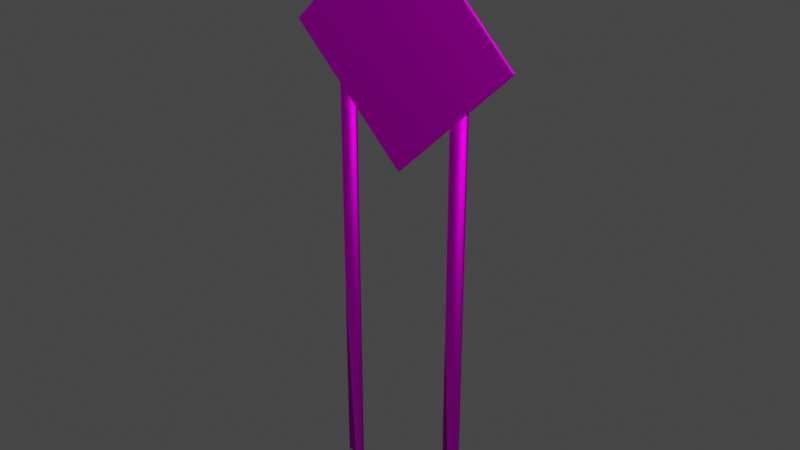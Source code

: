 # Source: YellowDiamond.blend  (saved by Blender 2.91.10; exported with 4.5.12 LTS)
import bpy
from mathutils import Matrix  # noqa: F401  (used for matrix-valued properties, if any)

bpy.ops.wm.read_factory_settings(use_empty=True)
scene = bpy.context.scene
scene.name = 'Scene'

# ---- collections
col_collection = bpy.data.collections.new('Collection'); scene.collection.children.link(col_collection)

# ---- images (referenced by path relative to the original .blend; pixels are not part of the script)
import os
ASSET_DIR = os.environ.get("B2B_ASSET_DIR", "")  # directory of the original .blend (textures are referenced by path, not embedded)
HERE = os.path.dirname(os.path.abspath(__file__))  # packed textures are extracted next to this script under _unpacked/

def load_image(name, relpath, width, height, colorspace="sRGB"):
    """Load a texture the original file referenced (path relative to the .blend, or extracted next to this script)."""
    p = next((c for c in (os.path.join(HERE, relpath), os.path.join(ASSET_DIR, relpath)) if relpath and os.path.exists(c)), "")
    if p:
        img = bpy.data.images.load(p, check_existing=True)
        img.name = name
    else:  # same state as the original file: an image datablock whose file is absent (Cycles renders it pink)
        img = bpy.data.images.new(name, width, height)
        img.source = "FILE"
        img.filepath = "//" + (relpath or name)
    img.colorspace_settings.name = colorspace
    return img
img_orangediamond_png = load_image('OrangeDiamond.png', 'OrangeDiamond.png', 1024, 1024, 'sRGB')

# ---- materials (node trees are filled in below, after node groups)
mat_material_001 = bpy.data.materials.new('Material.001')
mat_material_001.use_transparent_shadow = False
mat_material_001.diffuse_color = (0.7094, 0.2051, 0.009617, 1.0)
mat_material_001.roughness = 0.5528
mat_material_001.specular_intensity = 1.0
mat_material_001.metallic = 1.0

# ---- material node trees
mat_material_001.use_nodes = True; mat_material_001.node_tree.nodes.clear()
_N = mat_material_001.node_tree.nodes; _L = mat_material_001.node_tree.links
n0 = _N.new('ShaderNodeBsdfPrincipled'); n0.name = 'Principled BSDF'; n0.location = (10, 300)
n0.distribution = 'GGX'
n0.subsurface_method = 'BURLEY'
n0.inputs[1].default_value = 1.0
n0.inputs[2].default_value = 0.5528
n0.inputs[3].default_value = 1.45
n0.inputs[13].default_value = 1.0
n0.inputs[27].default_value = (0.0, 0.0, 0.0, 1.0)
n0.inputs[28].default_value = 1.0
n1 = _N.new('ShaderNodeOutputMaterial'); n1.name = 'Material Output'; n1.location = (300, 300)
n2 = _N.new('ShaderNodeNormalMap'); n2.name = 'Normal Map'; n2.location = (-300, -300)
n2.label = 'Normal/Map'
n3 = _N.new('ShaderNodeTexImage'); n3.name = 'Image Texture'; n3.location = (-280, 280)
n3.image = img_orangediamond_png
_L.new(n0.outputs[0], n1.inputs[0])
_L.new(n2.outputs[0], n0.inputs[5])
_L.new(n3.outputs[0], n0.inputs[0])
n1.is_active_output = True

# ---- world
world_world = bpy.data.worlds.new('World'); scene.world = world_world
world_world.use_nodes = True; world_world.node_tree.nodes.clear()
_N = world_world.node_tree.nodes; _L = world_world.node_tree.links
n0 = _N.new('ShaderNodeOutputWorld'); n0.name = 'World Output'; n0.location = (300, 300)
n1 = _N.new('ShaderNodeBackground'); n1.name = 'Background'; n1.location = (10, 300)
n1.inputs[0].default_value = (0.05088, 0.05088, 0.05088, 1.0)
_L.new(n1.outputs[0], n0.inputs[0])
n0.is_active_output = True
world_world.color = (0.05088, 0.05088, 0.05088)
world_world.use_sun_shadow = False
world_world.sun_shadow_jitter_overblur = 0.0

# ---- meshes
me_mesh_002 = bpy.data.meshes.new('Mesh.002')
me_mesh_002.from_pydata([(4.398, -0.3865, 27.53), (3.407, -0.3865, 27.53), (4.398, -0.3865, -0.1471), (3.407, -0.3865, -0.1471), (-2.777, -0.3865, 27.53), (-3.768, -0.3865, 27.53), (-2.777, -0.3865, -0.1471), (-3.768, -0.3865, -0.1471), (4.398, -0.1857, 27.53), (3.407, -0.1857, 27.53), (4.398, -0.1857, -0.1471), (3.407, -0.1857, -0.1471), (-2.777, -0.1857, 27.53), (-3.768, -0.1857, 27.53), (-2.777, -0.1857, -0.1471), (-3.768, -0.1857, -0.1471), (0.2519, -0.3831, 19.74), (0.1989, -0.4582, 19.8), (0.1457, -0.3831, 19.74), (0.2493, -0.4063, 19.75), (0.2418, -0.4272, 19.75), (0.2328, -0.3831, 19.73), (0.2293, -0.4071, 19.73), (0.2228, -0.4262, 19.74), (0.2105, -0.3831, 19.72), (0.2085, -0.4062, 19.73), (0.2059, -0.4228, 19.73), (0.1825, -0.4545, 19.78), (0.1676, -0.4439, 19.77), (0.2153, -0.4545, 19.78), (0.1987, -0.4502, 19.76), (0.1846, -0.4401, 19.75), (0.23, -0.4439, 19.77), (0.213, -0.44, 19.75), (0.1988, -0.4329, 19.74), (0.1647, -0.3831, 19.73), (0.187, -0.3831, 19.72), (0.1483, -0.4063, 19.75), (0.1683, -0.4069, 19.73), (0.1889, -0.4061, 19.73), (0.1559, -0.4272, 19.75), (0.1748, -0.4263, 19.74), (0.1916, -0.4228, 19.73), (6.96, -0.4582, 26.52), (7.013, -0.3831, 26.46), (7.014, -0.3831, 26.57), (6.977, -0.4545, 26.5), (6.991, -0.4439, 26.48), (6.977, -0.4545, 26.53), (6.994, -0.4502, 26.52), (7.007, -0.4401, 26.5), (6.992, -0.4439, 26.55), (7.007, -0.44, 26.53), (7.017, -0.4329, 26.52), (7.027, -0.3831, 26.48), (7.034, -0.3831, 26.5), (7.011, -0.4063, 26.47), (7.025, -0.4069, 26.49), (7.031, -0.4062, 26.51), (7.003, -0.4272, 26.47), (7.017, -0.4263, 26.49), (7.024, -0.4228, 26.51), (7.011, -0.4063, 26.57), (7.003, -0.4272, 26.56), (7.027, -0.3831, 26.55), (7.025, -0.4071, 26.55), (7.017, -0.4262, 26.54), (7.035, -0.3831, 26.53), (7.031, -0.4062, 26.53), (7.024, -0.4228, 26.52), (-6.574, -0.3831, 26.61), (-6.574, -0.3831, 26.5), (-6.521, -0.4582, 26.56), (-6.588, -0.3831, 26.59), (-6.595, -0.3831, 26.57), (-6.571, -0.4063, 26.61), (-6.585, -0.4069, 26.59), (-6.592, -0.4062, 26.57), (-6.564, -0.4272, 26.6), (-6.577, -0.4263, 26.58), (-6.584, -0.4228, 26.57), (-6.572, -0.4063, 26.51), (-6.564, -0.4272, 26.51), (-6.588, -0.3831, 26.52), (-6.585, -0.4071, 26.53), (-6.578, -0.4262, 26.53), (-6.595, -0.3831, 26.55), (-6.592, -0.4062, 26.55), (-6.584, -0.4228, 26.55), (-6.537, -0.4545, 26.57), (-6.552, -0.4439, 26.59), (-6.537, -0.4545, 26.54), (-6.555, -0.4502, 26.56), (-6.568, -0.4401, 26.57), (-6.552, -0.4439, 26.53), (-6.568, -0.44, 26.54), (-6.577, -0.4329, 26.56), (0.2405, -0.4582, 33.28), (0.2937, -0.3831, 33.33), (0.1876, -0.3831, 33.33), (0.2569, -0.4545, 33.29), (0.2718, -0.4439, 33.31), (0.2241, -0.4545, 33.29), (0.2407, -0.4502, 33.31), (0.2548, -0.4401, 33.32), (0.2094, -0.4439, 33.31), (0.2265, -0.44, 33.32), (0.2407, -0.4329, 33.33), (0.2748, -0.3831, 33.34), (0.2525, -0.3831, 33.35), (0.2911, -0.4063, 33.33), (0.2712, -0.4069, 33.34), (0.2505, -0.4062, 33.35), (0.2836, -0.4272, 33.32), (0.2646, -0.4263, 33.33), (0.2478, -0.4228, 33.34), (0.1901, -0.4063, 33.33), (0.1977, -0.4272, 33.32), (0.2066, -0.3831, 33.34), (0.2101, -0.4071, 33.34), (0.2167, -0.4262, 33.33), (0.229, -0.3831, 33.35), (0.231, -0.4062, 33.35), (0.2336, -0.4228, 33.34), (0.1989, -0.3148, 19.8), (0.2519, -0.3899, 19.74), (0.1457, -0.3899, 19.74), (0.2153, -0.3185, 19.78), (0.23, -0.3291, 19.77), (0.1825, -0.3185, 19.78), (0.1989, -0.3228, 19.76), (0.213, -0.3329, 19.75), (0.1676, -0.3291, 19.77), (0.1846, -0.333, 19.75), (0.1988, -0.3401, 19.74), (0.2328, -0.3899, 19.73), (0.2105, -0.3899, 19.72), (0.2493, -0.3667, 19.75), (0.2292, -0.3661, 19.73), (0.2085, -0.3669, 19.73), (0.2418, -0.3458, 19.75), (0.2227, -0.3467, 19.74), (0.2059, -0.3502, 19.73), (0.1483, -0.3667, 19.75), (0.1559, -0.3458, 19.75), (0.1647, -0.3899, 19.73), (0.1682, -0.3659, 19.73), (0.1748, -0.3468, 19.74), (0.187, -0.3899, 19.72), (0.189, -0.3668, 19.73), (0.1916, -0.3502, 19.73), (6.96, -0.3148, 26.52), (7.014, -0.3899, 26.57), (7.013, -0.3899, 26.46), (6.977, -0.3185, 26.53), (6.992, -0.3291, 26.55), (6.977, -0.3185, 26.5), (6.994, -0.3228, 26.52), (7.007, -0.3329, 26.53), (6.991, -0.3291, 26.48), (7.007, -0.333, 26.5), (7.017, -0.3401, 26.52), (7.027, -0.3899, 26.55), (7.035, -0.3899, 26.53), (7.011, -0.3667, 26.57), (7.025, -0.3661, 26.55), (7.031, -0.3669, 26.53), (7.003, -0.3458, 26.56), (7.017, -0.3467, 26.54), (7.024, -0.3502, 26.52), (7.011, -0.3667, 26.47), (7.003, -0.3458, 26.47), (7.027, -0.3899, 26.48), (7.025, -0.3659, 26.49), (7.017, -0.3468, 26.49), (7.034, -0.3899, 26.5), (7.031, -0.3668, 26.51), (7.024, -0.3502, 26.51), (-6.521, -0.3148, 26.56), (-6.574, -0.3899, 26.5), (-6.574, -0.3899, 26.61), (-6.537, -0.3185, 26.54), (-6.552, -0.3291, 26.53), (-6.537, -0.3185, 26.57), (-6.555, -0.3228, 26.56), (-6.568, -0.3329, 26.54), (-6.552, -0.3291, 26.59), (-6.568, -0.333, 26.57), (-6.577, -0.3401, 26.56), (-6.588, -0.3899, 26.52), (-6.595, -0.3899, 26.55), (-6.572, -0.3667, 26.51), (-6.585, -0.3661, 26.53), (-6.592, -0.3669, 26.55), (-6.564, -0.3458, 26.51), (-6.578, -0.3467, 26.53), (-6.584, -0.3502, 26.55), (-6.571, -0.3667, 26.61), (-6.564, -0.3458, 26.6), (-6.588, -0.3899, 26.59), (-6.585, -0.3659, 26.59), (-6.577, -0.3468, 26.58), (-6.595, -0.3899, 26.57), (-6.592, -0.3668, 26.57), (-6.584, -0.3502, 26.57), (0.1876, -0.3899, 33.33), (0.2937, -0.3899, 33.33), (0.2405, -0.3148, 33.28), (0.2066, -0.3899, 33.34), (0.229, -0.3899, 33.35), (0.1901, -0.3667, 33.33), (0.2102, -0.3661, 33.34), (0.2309, -0.3669, 33.35), (0.1977, -0.3458, 33.32), (0.2167, -0.3468, 33.33), (0.2336, -0.3502, 33.34), (0.2911, -0.3667, 33.33), (0.2836, -0.3458, 33.32), (0.2748, -0.3899, 33.34), (0.2713, -0.3659, 33.34), (0.2647, -0.3468, 33.33), (0.2525, -0.3899, 33.35), (0.2505, -0.3668, 33.35), (0.2478, -0.3502, 33.34), (0.2241, -0.3185, 33.29), (0.2094, -0.3292, 33.31), (0.2569, -0.3185, 33.29), (0.2405, -0.3228, 33.31), (0.2264, -0.3329, 33.32), (0.2718, -0.3292, 33.31), (0.2548, -0.333, 33.32), (0.2407, -0.3401, 33.33)], [], [(1, 3, 2, 0), (207, 151, 124, 178), (153, 44, 16, 125), (206, 98, 45, 152), (99, 205, 180, 70), (5, 7, 6, 4), (9, 8, 10, 11), (13, 12, 14, 15), (3, 11, 10, 2), (2, 10, 8, 0), (5, 13, 15, 7), (4, 12, 13, 5), (1, 9, 11, 3), (0, 8, 9, 1), (7, 15, 14, 6), (6, 14, 12, 4), (126, 18, 71, 179), (16, 19, 22, 21), (19, 20, 23, 22), (20, 32, 33, 23), (21, 22, 25, 24), (22, 23, 26, 25), (23, 33, 34, 26), (17, 27, 30, 29), (27, 28, 31, 30), (28, 40, 41, 31), (29, 30, 33, 32), (30, 31, 34, 33), (31, 41, 42, 34), (18, 35, 38, 37), (35, 36, 39, 38), (36, 24, 25, 39), (37, 38, 41, 40), (38, 39, 42, 41), (39, 25, 26, 42), (26, 34, 42), (43, 46, 49, 48), (46, 47, 50, 49), (47, 59, 60, 50), (48, 49, 52, 51), (49, 50, 53, 52), (50, 60, 61, 53), (44, 54, 57, 56), (54, 55, 58, 57), (55, 67, 68, 58), (56, 57, 60, 59), (57, 58, 61, 60), (58, 68, 69, 61), (45, 62, 65, 64), (62, 63, 66, 65), (63, 51, 52, 66), (64, 65, 68, 67), (65, 66, 69, 68), (66, 52, 53, 69), (53, 61, 69), (70, 73, 76, 75), (73, 74, 77, 76), (74, 86, 87, 77), (75, 76, 79, 78), (76, 77, 80, 79), (77, 87, 88, 80), (71, 81, 84, 83), (81, 82, 85, 84), (82, 94, 95, 85), (83, 84, 87, 86), (84, 85, 88, 87), (85, 95, 96, 88), (72, 89, 92, 91), (89, 90, 93, 92), (90, 78, 79, 93), (91, 92, 95, 94), (92, 93, 96, 95), (93, 79, 80, 96), (80, 88, 96), (97, 100, 103, 102), (100, 101, 104, 103), (101, 113, 114, 104), (102, 103, 106, 105), (103, 104, 107, 106), (104, 114, 115, 107), (98, 108, 111, 110), (108, 109, 112, 111), (109, 121, 122, 112), (110, 111, 114, 113), (111, 112, 115, 114), (112, 122, 123, 115), (99, 116, 119, 118), (116, 117, 120, 119), (117, 105, 106, 120), (118, 119, 122, 121), (119, 120, 123, 122), (120, 106, 107, 123), (107, 115, 123), (124, 127, 130, 129), (127, 128, 131, 130), (128, 140, 141, 131), (129, 130, 133, 132), (130, 131, 134, 133), (131, 141, 142, 134), (125, 135, 138, 137), (135, 136, 139, 138), (136, 148, 149, 139), (137, 138, 141, 140), (138, 139, 142, 141), (139, 149, 150, 142), (126, 143, 146, 145), (143, 144, 147, 146), (144, 132, 133, 147), (145, 146, 149, 148), (146, 147, 150, 149), (147, 133, 134, 150), (134, 142, 150), (151, 154, 157, 156), (154, 155, 158, 157), (155, 167, 168, 158), (156, 157, 160, 159), (157, 158, 161, 160), (158, 168, 169, 161), (152, 162, 165, 164), (162, 163, 166, 165), (163, 175, 176, 166), (164, 165, 168, 167), (165, 166, 169, 168), (166, 176, 177, 169), (153, 170, 173, 172), (170, 171, 174, 173), (171, 159, 160, 174), (172, 173, 176, 175), (173, 174, 177, 176), (174, 160, 161, 177), (161, 169, 177), (178, 181, 184, 183), (181, 182, 185, 184), (182, 194, 195, 185), (183, 184, 187, 186), (184, 185, 188, 187), (185, 195, 196, 188), (179, 189, 192, 191), (189, 190, 193, 192), (190, 202, 203, 193), (191, 192, 195, 194), (192, 193, 196, 195), (193, 203, 204, 196), (180, 197, 200, 199), (197, 198, 201, 200), (198, 186, 187, 201), (199, 200, 203, 202), (200, 201, 204, 203), (201, 187, 188, 204), (188, 196, 204), (205, 208, 211, 210), (208, 209, 212, 211), (209, 221, 222, 212), (210, 211, 214, 213), (211, 212, 215, 214), (212, 222, 223, 215), (206, 216, 219, 218), (216, 217, 220, 219), (217, 229, 230, 220), (218, 219, 222, 221), (219, 220, 223, 222), (220, 230, 231, 223), (207, 224, 227, 226), (224, 225, 228, 227), (225, 213, 214, 228), (226, 227, 230, 229), (227, 228, 231, 230), (228, 214, 215, 231), (215, 223, 231), (16, 44, 56, 19), (19, 56, 59, 20), (20, 59, 47, 32), (32, 47, 46, 29), (29, 46, 43, 17), (72, 97, 102, 89), (89, 102, 105, 90), (90, 105, 117, 78), (78, 117, 116, 75), (75, 116, 99, 70), (180, 205, 210, 197), (197, 210, 213, 198), (198, 213, 225, 186), (186, 225, 224, 183), (183, 224, 207, 178), (151, 207, 226, 154), (154, 226, 229, 155), (155, 229, 217, 167), (167, 217, 216, 164), (164, 216, 206, 152), (44, 153, 172, 54), (54, 172, 175, 55), (55, 175, 163, 67), (67, 163, 162, 64), (64, 162, 152, 45), (205, 99, 118, 208), (208, 118, 121, 209), (209, 121, 109, 221), (221, 109, 108, 218), (218, 108, 98, 206), (97, 43, 48, 100), (100, 48, 51, 101), (101, 51, 63, 113), (113, 63, 62, 110), (110, 62, 45, 98), (71, 18, 37, 81), (81, 37, 40, 82), (82, 40, 28, 94), (94, 28, 27, 91), (91, 27, 17, 72), (179, 71, 83, 189), (189, 83, 86, 190), (190, 86, 74, 202), (202, 74, 73, 199), (199, 73, 70, 180), (178, 124, 129, 181), (181, 129, 132, 182), (182, 132, 144, 194), (194, 144, 143, 191), (191, 143, 126, 179), (125, 16, 21, 135), (135, 21, 24, 136), (136, 24, 36, 148), (148, 36, 35, 145), (145, 35, 18, 126), (124, 151, 156, 127), (127, 156, 159, 128), (128, 159, 171, 140), (140, 171, 170, 137), (137, 170, 153, 125), (43, 97, 72, 17)])
me_mesh_002.polygons.foreach_set('use_smooth', [True] * 230)
_uv = me_mesh_002.uv_layers.new(name='UVMap')
_uv.uv.foreach_set('vector', [0.4071, 0.3516, 0.339, 0.3516, 0.339, 0.2835, 0.4071, 0.2835, 0.3934, 0.6775, 0.3934, 0.7572, 0.3137, 0.7572, 0.3137, 0.6775, 0.3934, 0.8002, 0.3934, 0.7964, 0.3137, 0.7964, 0.3137, 0.8002, 0.4744, 0.8002, 0.4744, 0.7964, 0.3946, 0.7964, 0.3946, 0.8002, 0.3934, 0.6383, 0.3934, 0.6344, 0.3137, 0.6344, 0.3137, 0.6383, 0.339, 0.2834, 0.339, 0.2153, 0.4071, 0.2153, 0.4071, 0.2834, 0.4071, 0.3516, 0.4071, 0.2835, 0.339, 0.2835, 0.339, 0.3516, 0.339, 0.2834, 0.4071, 0.2834, 0.4071, 0.2153, 0.339, 0.2153, 0.339, 0.3516, 0.339, 0.3516, 0.339, 0.2835, 0.339, 0.2835, 0.339, 0.2835, 0.339, 0.2835, 0.4071, 0.2835, 0.4071, 0.2835, 0.339, 0.2834, 0.339, 0.2834, 0.339, 0.2153, 0.339, 0.2153, 0.4071, 0.2834, 0.4071, 0.2834, 0.339, 0.2834, 0.339, 0.2834, 0.4071, 0.3516, 0.4071, 0.3516, 0.339, 0.3516, 0.339, 0.3516, 0.4071, 0.2835, 0.4071, 0.2835, 0.4071, 0.3516, 0.4071, 0.3516, 0.339, 0.2153, 0.339, 0.2153, 0.4071, 0.2153, 0.4071, 0.2153, 0.4071, 0.2153, 0.4071, 0.2153, 0.4071, 0.2834, 0.4071, 0.2834, 0.3124, 0.8002, 0.3124, 0.7964, 0.2327, 0.7964, 0.2327, 0.8002, 0.3137, 0.7964, 0.3137, 0.8095, 0.3135, 0.8099, 0.3135, 0.7964, 0.3137, 0.8095, 0.3137, 0.8213, 0.3135, 0.8207, 0.3135, 0.8099, 0.3137, 0.8213, 0.3137, 0.8388, 0.3135, 0.8388, 0.3135, 0.8207, 0.3135, 0.7964, 0.3135, 0.8099, 0.3133, 0.8094, 0.3133, 0.7964, 0.3135, 0.8099, 0.3135, 0.8207, 0.3133, 0.8188, 0.3133, 0.8094, 0.3135, 0.8207, 0.3135, 0.8388, 0.3133, 0.8388, 0.3133, 0.8188, 0.3137, 0.8394, 0.3135, 0.8394, 0.3135, 0.8392, 0.3137, 0.8392, 0.3135, 0.8394, 0.3133, 0.8394, 0.3133, 0.8392, 0.3135, 0.8392, 0.3124, 0.8307, 0.3124, 0.8388, 0.3126, 0.8388, 0.3126, 0.8286, 0.3137, 0.8392, 0.3135, 0.8392, 0.3135, 0.8391, 0.3137, 0.8391, 0.3135, 0.8392, 0.3133, 0.8392, 0.3133, 0.8391, 0.3135, 0.8391, 0.3126, 0.8286, 0.3126, 0.8388, 0.3127, 0.8388, 0.3127, 0.8245, 0.3124, 0.7964, 0.3126, 0.7964, 0.3126, 0.8098, 0.3124, 0.8095, 0.3126, 0.7964, 0.3128, 0.7964, 0.3128, 0.8094, 0.3126, 0.8098, 0.3128, 0.7964, 0.313, 0.7964, 0.313, 0.8094, 0.3128, 0.8094, 0.3124, 0.8095, 0.3126, 0.8098, 0.3126, 0.8208, 0.3124, 0.8213, 0.3126, 0.8098, 0.3128, 0.8094, 0.3127, 0.8188, 0.3126, 0.8208, 0.3128, 0.8094, 0.313, 0.8094, 0.313, 0.8188, 0.3127, 0.8188, 0.3133, 0.8188, 0.3133, 0.8388, 0.313, 0.8188, 0.3934, 0.8394, 0.3934, 0.8392, 0.3936, 0.8392, 0.3936, 0.8394, 0.3934, 0.8392, 0.3934, 0.8391, 0.3936, 0.8391, 0.3936, 0.8392, 0.3934, 0.8391, 0.3934, 0.8388, 0.3936, 0.8388, 0.3936, 0.8391, 0.3936, 0.8394, 0.3936, 0.8392, 0.3937, 0.8392, 0.3937, 0.8394, 0.3936, 0.8392, 0.3936, 0.8391, 0.3937, 0.8391, 0.3937, 0.8392, 0.3936, 0.8391, 0.3936, 0.8388, 0.3937, 0.8388, 0.3937, 0.8391, 0.3934, 0.7964, 0.3936, 0.7964, 0.3936, 0.8098, 0.3934, 0.8095, 0.3936, 0.7964, 0.3937, 0.7964, 0.3937, 0.8094, 0.3936, 0.8098, 0.3937, 0.7964, 0.394, 0.7964, 0.394, 0.8094, 0.3937, 0.8094, 0.3934, 0.8095, 0.3936, 0.8098, 0.3936, 0.8208, 0.3934, 0.8213, 0.3936, 0.8098, 0.3937, 0.8094, 0.3937, 0.8188, 0.3936, 0.8208, 0.3937, 0.8094, 0.394, 0.8094, 0.394, 0.8188, 0.3937, 0.8188, 0.3946, 0.7964, 0.3946, 0.8095, 0.3944, 0.8099, 0.3944, 0.7964, 0.3946, 0.8095, 0.3946, 0.8213, 0.3944, 0.8207, 0.3944, 0.8099, 0.3939, 0.8394, 0.394, 0.8394, 0.394, 0.8392, 0.3939, 0.8392, 0.3944, 0.7964, 0.3944, 0.8099, 0.3943, 0.8094, 0.3943, 0.7964, 0.3944, 0.8099, 0.3944, 0.8207, 0.3943, 0.8188, 0.3943, 0.8094, 0.3939, 0.8392, 0.394, 0.8392, 0.394, 0.8391, 0.3938, 0.8391, 0.3937, 0.8245, 0.394, 0.8188, 0.394, 0.8188, 0.3137, 0.6383, 0.3135, 0.6383, 0.3135, 0.6248, 0.3137, 0.6251, 0.3135, 0.6383, 0.3133, 0.6383, 0.3133, 0.6252, 0.3135, 0.6248, 0.2322, 0.7964, 0.232, 0.7964, 0.232, 0.8094, 0.2322, 0.8094, 0.3137, 0.6251, 0.3135, 0.6248, 0.3135, 0.6139, 0.3137, 0.6133, 0.3135, 0.6248, 0.3133, 0.6252, 0.3133, 0.6158, 0.3135, 0.6139, 0.2322, 0.8094, 0.232, 0.8094, 0.232, 0.8188, 0.2322, 0.8188, 0.2327, 0.7964, 0.2327, 0.8095, 0.2325, 0.8099, 0.2325, 0.7964, 0.2327, 0.8095, 0.2327, 0.8213, 0.2325, 0.8207, 0.2325, 0.8099, 0.2327, 0.8213, 0.2327, 0.8388, 0.2325, 0.8388, 0.2325, 0.8207, 0.2325, 0.7964, 0.2325, 0.8099, 0.2323, 0.8094, 0.2323, 0.7964, 0.2325, 0.8099, 0.2325, 0.8207, 0.2323, 0.8188, 0.2323, 0.8094, 0.2325, 0.8207, 0.2325, 0.8388, 0.2323, 0.8388, 0.2323, 0.8188, 0.3137, 0.9192, 0.3137, 0.9193, 0.3135, 0.9194, 0.3135, 0.9192, 0.3137, 0.9193, 0.3137, 0.9195, 0.3135, 0.9195, 0.3135, 0.9194, 0.3137, 0.9195, 0.3137, 0.9198, 0.3135, 0.9198, 0.3135, 0.9195, 0.3135, 0.9192, 0.3135, 0.9194, 0.3133, 0.9193, 0.3133, 0.9192, 0.3135, 0.9194, 0.3135, 0.9195, 0.3133, 0.9195, 0.3133, 0.9193, 0.3135, 0.9195, 0.3135, 0.9198, 0.3133, 0.9198, 0.3133, 0.9195, 0.2322, 0.8188, 0.232, 0.8188, 0.2323, 0.8388, 0.3934, 0.9192, 0.3936, 0.9192, 0.3936, 0.9194, 0.3934, 0.9193, 0.3936, 0.9192, 0.3937, 0.9192, 0.3937, 0.9193, 0.3936, 0.9194, 0.3937, 0.9192, 0.394, 0.9192, 0.394, 0.9193, 0.3937, 0.9193, 0.3934, 0.9193, 0.3936, 0.9194, 0.3936, 0.9195, 0.3934, 0.9195, 0.3936, 0.9194, 0.3937, 0.9193, 0.3937, 0.9195, 0.3936, 0.9195, 0.3937, 0.9193, 0.394, 0.9193, 0.394, 0.9195, 0.3937, 0.9195, 0.4744, 0.7964, 0.4746, 0.7964, 0.4746, 0.8098, 0.4744, 0.8095, 0.4746, 0.7964, 0.4747, 0.7964, 0.4747, 0.8094, 0.4746, 0.8098, 0.4747, 0.7964, 0.475, 0.7964, 0.475, 0.8094, 0.4747, 0.8094, 0.4744, 0.8095, 0.4746, 0.8098, 0.4746, 0.8208, 0.4744, 0.8213, 0.4746, 0.8098, 0.4747, 0.8094, 0.4747, 0.8188, 0.4746, 0.8208, 0.4747, 0.8094, 0.475, 0.8094, 0.475, 0.8188, 0.4747, 0.8188, 0.3934, 0.6383, 0.3934, 0.6251, 0.3936, 0.6247, 0.3936, 0.6383, 0.3934, 0.6251, 0.3934, 0.6133, 0.3936, 0.6139, 0.3936, 0.6247, 0.3934, 0.9197, 0.3934, 0.9198, 0.3936, 0.9198, 0.3936, 0.9196, 0.3936, 0.6383, 0.3936, 0.6247, 0.3937, 0.6252, 0.3937, 0.6383, 0.3936, 0.6247, 0.3936, 0.6139, 0.3937, 0.6158, 0.3937, 0.6252, 0.3936, 0.9196, 0.3936, 0.9198, 0.3937, 0.9198, 0.3937, 0.9196, 0.4747, 0.8245, 0.4747, 0.8388, 0.475, 0.8188, 0.3137, 0.7572, 0.3137, 0.7574, 0.3135, 0.7574, 0.3135, 0.7572, 0.3137, 0.7574, 0.3137, 0.7576, 0.3135, 0.7575, 0.3135, 0.7574, 0.3137, 0.7576, 0.3137, 0.7578, 0.3135, 0.7578, 0.3135, 0.7575, 0.3135, 0.7572, 0.3135, 0.7574, 0.3133, 0.7574, 0.3133, 0.7572, 0.3135, 0.7574, 0.3135, 0.7575, 0.3133, 0.7575, 0.3133, 0.7574, 0.3135, 0.7575, 0.3135, 0.7578, 0.3133, 0.7578, 0.3133, 0.7575, 0.3137, 0.8002, 0.3135, 0.8002, 0.3135, 0.7868, 0.3137, 0.7871, 0.3135, 0.8002, 0.3133, 0.8002, 0.3133, 0.7872, 0.3135, 0.7868, 0.3133, 0.8002, 0.313, 0.8002, 0.313, 0.7872, 0.3133, 0.7872, 0.3137, 0.7871, 0.3135, 0.7868, 0.3135, 0.7759, 0.3137, 0.7753, 0.3135, 0.7868, 0.3133, 0.7872, 0.3133, 0.7778, 0.3135, 0.7759, 0.3133, 0.7872, 0.313, 0.7872, 0.313, 0.7778, 0.3133, 0.7778, 0.3124, 0.8002, 0.3124, 0.7871, 0.3126, 0.7867, 0.3126, 0.8002, 0.3124, 0.7871, 0.3124, 0.7753, 0.3126, 0.7759, 0.3126, 0.7867, 0.3124, 0.7753, 0.3124, 0.7578, 0.3126, 0.7578, 0.3126, 0.7759, 0.3126, 0.8002, 0.3126, 0.7867, 0.3128, 0.7872, 0.3128, 0.8002, 0.3126, 0.7867, 0.3126, 0.7759, 0.3127, 0.7778, 0.3128, 0.7872, 0.3126, 0.7759, 0.3126, 0.7578, 0.3127, 0.7578, 0.3127, 0.7778, 0.3133, 0.7721, 0.3133, 0.7578, 0.313, 0.7778, 0.3934, 0.7572, 0.3936, 0.7572, 0.3936, 0.7574, 0.3934, 0.7574, 0.3936, 0.7572, 0.3937, 0.7572, 0.3937, 0.7574, 0.3936, 0.7574, 0.3937, 0.7572, 0.394, 0.7572, 0.394, 0.7574, 0.3937, 0.7574, 0.3934, 0.7574, 0.3936, 0.7574, 0.3936, 0.7575, 0.3934, 0.7576, 0.3936, 0.7574, 0.3937, 0.7574, 0.3937, 0.7575, 0.3936, 0.7575, 0.3937, 0.7574, 0.394, 0.7574, 0.394, 0.7575, 0.3937, 0.7575, 0.3946, 0.8002, 0.3944, 0.8002, 0.3944, 0.7868, 0.3946, 0.7871, 0.3944, 0.8002, 0.3943, 0.8002, 0.3943, 0.7872, 0.3944, 0.7868, 0.3943, 0.8002, 0.394, 0.8002, 0.394, 0.7872, 0.3943, 0.7872, 0.3946, 0.7871, 0.3944, 0.7868, 0.3944, 0.7759, 0.3946, 0.7753, 0.3944, 0.7868, 0.3943, 0.7872, 0.3943, 0.7778, 0.3944, 0.7759, 0.3943, 0.7872, 0.394, 0.7872, 0.394, 0.7778, 0.3943, 0.7778, 0.3934, 0.8002, 0.3934, 0.7871, 0.3936, 0.7867, 0.3936, 0.8002, 0.3934, 0.7871, 0.3934, 0.7753, 0.3936, 0.7759, 0.3936, 0.7867, 0.3934, 0.7753, 0.3934, 0.7578, 0.3936, 0.7578, 0.3936, 0.7759, 0.3936, 0.8002, 0.3936, 0.7867, 0.3937, 0.7872, 0.3937, 0.8002, 0.3936, 0.7867, 0.3936, 0.7759, 0.3937, 0.7778, 0.3937, 0.7872, 0.3936, 0.7759, 0.3936, 0.7578, 0.3937, 0.7578, 0.3937, 0.7778, 0.3937, 0.7721, 0.394, 0.7778, 0.3937, 0.7578, 0.3137, 0.6775, 0.3135, 0.6775, 0.3135, 0.6773, 0.3137, 0.6773, 0.3135, 0.6775, 0.3133, 0.6775, 0.3133, 0.6773, 0.3135, 0.6773, 0.2327, 0.7659, 0.2327, 0.7578, 0.2325, 0.7578, 0.2325, 0.768, 0.3137, 0.6773, 0.3135, 0.6773, 0.3135, 0.6771, 0.3137, 0.6771, 0.3135, 0.6773, 0.3133, 0.6773, 0.3133, 0.6771, 0.3135, 0.6771, 0.2325, 0.768, 0.2325, 0.7578, 0.2323, 0.7578, 0.2323, 0.7721, 0.2327, 0.8002, 0.2325, 0.8002, 0.2325, 0.7868, 0.2327, 0.7871, 0.2325, 0.8002, 0.2323, 0.8002, 0.2323, 0.7872, 0.2325, 0.7868, 0.2323, 0.8002, 0.232, 0.8002, 0.232, 0.7872, 0.2323, 0.7872, 0.2327, 0.7871, 0.2325, 0.7868, 0.2325, 0.7759, 0.2327, 0.7753, 0.2325, 0.7868, 0.2323, 0.7872, 0.2323, 0.7778, 0.2325, 0.7759, 0.2323, 0.7872, 0.232, 0.7872, 0.232, 0.7778, 0.2323, 0.7778, 0.3137, 0.6344, 0.3137, 0.6475, 0.3135, 0.6479, 0.3135, 0.6344, 0.3137, 0.6475, 0.3137, 0.6593, 0.3135, 0.6588, 0.3135, 0.6479, 0.3137, 0.6593, 0.3137, 0.6768, 0.3135, 0.6768, 0.3135, 0.6588, 0.3135, 0.6344, 0.3135, 0.6479, 0.3133, 0.6475, 0.3133, 0.6344, 0.3135, 0.6479, 0.3135, 0.6588, 0.3133, 0.6569, 0.3133, 0.6475, 0.3135, 0.6588, 0.3135, 0.6768, 0.3133, 0.6768, 0.3133, 0.6569, 0.2323, 0.7721, 0.232, 0.7778, 0.232, 0.7778, 0.3934, 0.6344, 0.3936, 0.6344, 0.3936, 0.6479, 0.3934, 0.6475, 0.3936, 0.6344, 0.3937, 0.6344, 0.3937, 0.6474, 0.3936, 0.6479, 0.4749, 0.8002, 0.475, 0.8002, 0.475, 0.7872, 0.4748, 0.7872, 0.3934, 0.6475, 0.3936, 0.6479, 0.3936, 0.6588, 0.3934, 0.6593, 0.3936, 0.6479, 0.3937, 0.6474, 0.3937, 0.6569, 0.3936, 0.6588, 0.4748, 0.7872, 0.475, 0.7872, 0.475, 0.7778, 0.4748, 0.7778, 0.4744, 0.8002, 0.4744, 0.7871, 0.4746, 0.7867, 0.4746, 0.8002, 0.4744, 0.7871, 0.4744, 0.7753, 0.4746, 0.7759, 0.4746, 0.7867, 0.3939, 0.6775, 0.394, 0.6775, 0.394, 0.6773, 0.3939, 0.6773, 0.4746, 0.8002, 0.4746, 0.7867, 0.4747, 0.7872, 0.4747, 0.8002, 0.4746, 0.7867, 0.4746, 0.7759, 0.4747, 0.7778, 0.4747, 0.7872, 0.3939, 0.6773, 0.394, 0.6773, 0.394, 0.6771, 0.3938, 0.6771, 0.3934, 0.6775, 0.3934, 0.6773, 0.3936, 0.6773, 0.3936, 0.6775, 0.3934, 0.6773, 0.3934, 0.6771, 0.3936, 0.6771, 0.3936, 0.6773, 0.3934, 0.6771, 0.3934, 0.6768, 0.3936, 0.6768, 0.3936, 0.6771, 0.3936, 0.6775, 0.3936, 0.6773, 0.3937, 0.6773, 0.3937, 0.6775, 0.3936, 0.6773, 0.3936, 0.6771, 0.3937, 0.6771, 0.3937, 0.6773, 0.3936, 0.6771, 0.3936, 0.6768, 0.3937, 0.6768, 0.3937, 0.6771, 0.4748, 0.7778, 0.4747, 0.7578, 0.4747, 0.7578, 0.3137, 0.7964, 0.3934, 0.7964, 0.3934, 0.8095, 0.3137, 0.8095, 0.3137, 0.8095, 0.3934, 0.8095, 0.3934, 0.8213, 0.3137, 0.8213, 0.3137, 0.8213, 0.3934, 0.8213, 0.3934, 0.8391, 0.3137, 0.8391, 0.3137, 0.8391, 0.3934, 0.8391, 0.3934, 0.8392, 0.3137, 0.8392, 0.3137, 0.8392, 0.3934, 0.8392, 0.3934, 0.8394, 0.3137, 0.8394, 0.3137, 0.9192, 0.3934, 0.9192, 0.3934, 0.9193, 0.3137, 0.9193, 0.3137, 0.9193, 0.3934, 0.9193, 0.3934, 0.9195, 0.3137, 0.9195, 0.3137, 0.9195, 0.3934, 0.9195, 0.3934, 0.9198, 0.3137, 0.9198, 0.3137, 0.6133, 0.3934, 0.6133, 0.3934, 0.6251, 0.3137, 0.6251, 0.3137, 0.6251, 0.3934, 0.6251, 0.3934, 0.6383, 0.3137, 0.6383, 0.3137, 0.6344, 0.3934, 0.6344, 0.3934, 0.6475, 0.3137, 0.6475, 0.3137, 0.6475, 0.3934, 0.6475, 0.3934, 0.6593, 0.3137, 0.6593, 0.3137, 0.6593, 0.3934, 0.6593, 0.3934, 0.6771, 0.3137, 0.6771, 0.3137, 0.6771, 0.3934, 0.6771, 0.3934, 0.6773, 0.3137, 0.6773, 0.3137, 0.6773, 0.3934, 0.6773, 0.3934, 0.6775, 0.3137, 0.6775, 0.3934, 0.7572, 0.3934, 0.6775, 0.3936, 0.6775, 0.3936, 0.7572, 0.3936, 0.7572, 0.3936, 0.6775, 0.3937, 0.6775, 0.3937, 0.7572, 0.3937, 0.7572, 0.3937, 0.6775, 0.394, 0.6775, 0.394, 0.7572, 0.3946, 0.7753, 0.4744, 0.7753, 0.4744, 0.7871, 0.3946, 0.7871, 0.3946, 0.7871, 0.4744, 0.7871, 0.4744, 0.8002, 0.3946, 0.8002, 0.3934, 0.7964, 0.3934, 0.8002, 0.3936, 0.8002, 0.3936, 0.7964, 0.3936, 0.7964, 0.3936, 0.8002, 0.3937, 0.8002, 0.3937, 0.7964, 0.3937, 0.7964, 0.3937, 0.8002, 0.3943, 0.8002, 0.3943, 0.7964, 0.3943, 0.7964, 0.3943, 0.8002, 0.3944, 0.8002, 0.3944, 0.7964, 0.3944, 0.7964, 0.3944, 0.8002, 0.3946, 0.8002, 0.3946, 0.7964, 0.3934, 0.6344, 0.3934, 0.6383, 0.3936, 0.6383, 0.3936, 0.6344, 0.3936, 0.6344, 0.3936, 0.6383, 0.3937, 0.6383, 0.3937, 0.6344, 0.475, 0.8002, 0.475, 0.7964, 0.4747, 0.7964, 0.4747, 0.8002, 0.4747, 0.8002, 0.4747, 0.7964, 0.4746, 0.7964, 0.4746, 0.8002, 0.4746, 0.8002, 0.4746, 0.7964, 0.4744, 0.7964, 0.4744, 0.8002, 0.3934, 0.9192, 0.3934, 0.8394, 0.3936, 0.8394, 0.3936, 0.9192, 0.3936, 0.9192, 0.3936, 0.8394, 0.3937, 0.8394, 0.3937, 0.9192, 0.3937, 0.9192, 0.3937, 0.8394, 0.394, 0.8394, 0.394, 0.9192, 0.4744, 0.8213, 0.3946, 0.8213, 0.3946, 0.8095, 0.4744, 0.8095, 0.4744, 0.8095, 0.3946, 0.8095, 0.3946, 0.7964, 0.4744, 0.7964, 0.2327, 0.7964, 0.3124, 0.7964, 0.3124, 0.8095, 0.2327, 0.8095, 0.2327, 0.8095, 0.3124, 0.8095, 0.3124, 0.8213, 0.2327, 0.8213, 0.2327, 0.8213, 0.3124, 0.8213, 0.3124, 0.8388, 0.2327, 0.8388, 0.3133, 0.9192, 0.3133, 0.8394, 0.3135, 0.8394, 0.3135, 0.9192, 0.3135, 0.9192, 0.3135, 0.8394, 0.3137, 0.8394, 0.3137, 0.9192, 0.2327, 0.8002, 0.2327, 0.7964, 0.2325, 0.7964, 0.2325, 0.8002, 0.2325, 0.8002, 0.2325, 0.7964, 0.2323, 0.7964, 0.2323, 0.8002, 0.2323, 0.8002, 0.2323, 0.7964, 0.232, 0.7964, 0.232, 0.8002, 0.3133, 0.6344, 0.3133, 0.6383, 0.3135, 0.6383, 0.3135, 0.6344, 0.3135, 0.6344, 0.3135, 0.6383, 0.3137, 0.6383, 0.3137, 0.6344, 0.3137, 0.6775, 0.3137, 0.7572, 0.3135, 0.7572, 0.3135, 0.6775, 0.3135, 0.6775, 0.3135, 0.7572, 0.3133, 0.7572, 0.3133, 0.6775, 0.2327, 0.7578, 0.3124, 0.7578, 0.3124, 0.7753, 0.2327, 0.7753, 0.2327, 0.7753, 0.3124, 0.7753, 0.3124, 0.7871, 0.2327, 0.7871, 0.2327, 0.7871, 0.3124, 0.7871, 0.3124, 0.8002, 0.2327, 0.8002, 0.3137, 0.8002, 0.3137, 0.7964, 0.3135, 0.7964, 0.3135, 0.8002, 0.3135, 0.8002, 0.3135, 0.7964, 0.3133, 0.7964, 0.3133, 0.8002, 0.3133, 0.8002, 0.3133, 0.7964, 0.3128, 0.7964, 0.3128, 0.8002, 0.3128, 0.8002, 0.3128, 0.7964, 0.3126, 0.7964, 0.3126, 0.8002, 0.3126, 0.8002, 0.3126, 0.7964, 0.3124, 0.7964, 0.3124, 0.8002, 0.3137, 0.7572, 0.3934, 0.7572, 0.3934, 0.7574, 0.3137, 0.7574, 0.3137, 0.7574, 0.3934, 0.7574, 0.3934, 0.7576, 0.3137, 0.7576, 0.3137, 0.7576, 0.3934, 0.7576, 0.3934, 0.7753, 0.3137, 0.7753, 0.3137, 0.7753, 0.3934, 0.7753, 0.3934, 0.7871, 0.3137, 0.7871, 0.3137, 0.7871, 0.3934, 0.7871, 0.3934, 0.8002, 0.3137, 0.8002, 0.3934, 0.8394, 0.3934, 0.9192, 0.3137, 0.9192, 0.3137, 0.8394])
me_mesh_002.materials.append(mat_material_001)
me_mesh_002.use_remesh_fix_poles = True
me_mesh_002.use_remesh_preserve_attributes = False
me_mesh_002.use_mirror_vertex_groups = False
me_mesh_002.update()
me_mesh_002.normals_split_custom_set([tuple(v) for v in zip(*[iter([-0.5774, -0.5773, 0.5774, -0.5774, -0.5774, -0.5774, 0.5774, -0.5774, -0.5774, 0.5774, -0.5774, 0.5774, 0.0003668, 0.9935, 0.1134, 0.1134, 0.9935, -0.0003495, -0.0003542, 0.9935, -0.1134, -0.1134, 0.9935, 0.0003512, -0.08318, 0.9912, 0.1034, -0.08322, -0.9912, 0.1033, -0.1028, -0.9912, 0.08378, -0.1028, 0.9912, 0.08376, -0.1034, 0.9912, -0.08302, -0.1037, -0.9912, -0.08283, -0.08354, -0.9911, -0.1032, -0.08362, 0.9912, -0.1029, 0.1028, -0.9912, -0.08379, 0.1031, 0.9911, -0.08356, 0.08297, 0.9912, -0.1035, 0.08301, -0.9912, -0.1036, -0.5774, -0.5773, 0.5773, -0.5774, -0.5773, -0.5774, 0.5773, -0.5774, -0.5773, 0.5773, -0.5774, 0.5774, -0.5773, 0.5774, 0.5774, 0.5774, 0.5774, 0.5774, 0.5774, 0.5774, -0.5774, -0.5773, 0.5774, -0.5774, -0.5773, 0.5774, 0.5774, 0.5774, 0.5773, 0.5773, 0.5774, 0.5773, -0.5774, -0.5773, 0.5774, -0.5773, -0.5774, -0.5774, -0.5774, -0.5773, 0.5774, -0.5774, 0.5774, 0.5774, -0.5774, 0.5774, -0.5774, -0.5774, 0.5774, -0.5774, -0.5774, 0.5774, 0.5774, -0.5774, 0.5774, 0.5774, 0.5774, 0.5774, -0.5774, 0.5774, -0.5774, -0.5773, 0.5773, -0.5773, 0.5774, 0.5774, -0.5773, 0.5774, -0.5773, -0.5774, -0.5773, -0.5774, 0.5773, -0.5774, 0.5774, 0.5774, 0.5773, 0.5773, -0.5773, 0.5774, 0.5774, -0.5774, -0.5773, 0.5773, -0.5774, -0.5773, 0.5774, -0.5773, 0.5774, 0.5774, -0.5773, 0.5774, -0.5774, -0.5774, -0.5774, -0.5774, 0.5774, -0.5774, 0.5774, 0.5774, 0.5774, 0.5774, -0.5773, 0.5774, 0.5774, -0.5774, -0.5773, 0.5774, -0.5774, -0.5773, -0.5774, -0.5773, 0.5774, -0.5773, 0.5774, 0.5773, -0.5774, 0.5773, -0.5774, -0.5773, 0.5773, -0.5774, -0.5773, 0.5774, 0.5773, -0.5774, 0.5774, 0.5773, 0.5773, 0.5773, -0.5774, 0.5774, 0.1032, 0.9912, 0.08323, 0.1032, -0.9912, 0.08324, 0.08376, -0.9912, 0.1028, 0.08372, 0.9912, 0.1029, -0.1028, -0.9912, 0.08378, 0.6114, -0.3083, -0.7288, 0.4173, -0.3077, -0.8551, -0.08504, -0.9841, 0.1561, 0.6114, -0.3083, -0.7288, 0.5155, -0.5855, -0.6256, 0.3409, -0.5696, -0.7479, 0.4173, -0.3077, -0.8551, 0.5155, -0.5855, -0.6256, 0.3589, -0.8072, -0.4686, 0.1989, -0.7705, -0.6057, 0.3409, -0.5696, -0.7479, -0.08504, -0.9841, 0.1561, 0.4173, -0.3077, -0.8551, 0.139, -0.2858, -0.9481, -0.01441, -0.9851, 0.1715, 0.4173, -0.3077, -0.8551, 0.3409, -0.5696, -0.7479, 0.1168, -0.5155, -0.8489, 0.139, -0.2858, -0.9481, 0.3409, -0.5696, -0.7479, 0.1989, -0.7705, -0.6057, -0.002243, -0.6844, -0.7291, 0.1168, -0.5155, -0.8489, -0.0003524, -0.9935, -0.1134, -0.1622, -0.9479, -0.2742, -0.001991, -0.9006, -0.4346, 0.1604, -0.9478, -0.2755, -0.1622, -0.9479, -0.2742, -0.3622, -0.8071, -0.4663, -0.2029, -0.7707, -0.604, -0.001991, -0.9006, -0.4346, -0.3622, -0.8071, -0.4663, -0.5191, -0.5854, -0.6228, -0.345, -0.5698, -0.7459, -0.2029, -0.7707, -0.604, 0.1604, -0.9478, -0.2755, -0.001991, -0.9006, -0.4346, 0.1989, -0.7705, -0.6057, 0.3589, -0.8072, -0.4686, -0.001991, -0.9006, -0.4346, -0.2029, -0.7707, -0.604, -0.002243, -0.6844, -0.7291, 0.1989, -0.7705, -0.6057, -0.2029, -0.7707, -0.604, -0.345, -0.5698, -0.7459, -0.1221, -0.5155, -0.8481, -0.002243, -0.6844, -0.7291, 0.1032, -0.9912, 0.08324, 0.08351, -0.9841, 0.1566, -0.4219, -0.3068, -0.8532, -0.6156, -0.3085, -0.7252, 0.08351, -0.9841, 0.1566, 0.01862, -0.9852, 0.1707, -0.1451, -0.2854, -0.9474, -0.4219, -0.3068, -0.8532, 0.01862, -0.9852, 0.1707, -0.01441, -0.9851, 0.1715, 0.139, -0.2858, -0.9481, -0.1451, -0.2854, -0.9474, -0.6156, -0.3085, -0.7252, -0.4219, -0.3068, -0.8532, -0.345, -0.5698, -0.7459, -0.5191, -0.5854, -0.6228, -0.4219, -0.3068, -0.8532, -0.1451, -0.2854, -0.9474, -0.1221, -0.5155, -0.8481, -0.345, -0.5698, -0.7459, -0.1451, -0.2854, -0.9474, 0.139, -0.2858, -0.9481, 0.1168, -0.5155, -0.8489, -0.1221, -0.5155, -0.8481, 0.1168, -0.5155, -0.8489, -0.002243, -0.6844, -0.7291, -0.1221, -0.5155, -0.8481, 0.1134, -0.9935, -0.0003556, 0.2742, -0.9479, -0.1622, 0.4346, -0.9006, -0.001983, 0.2755, -0.9478, 0.1604, 0.2742, -0.9479, -0.1622, 0.4663, -0.8071, -0.3622, 0.604, -0.7707, -0.2028, 0.4346, -0.9006, -0.001983, 0.4663, -0.8071, -0.3622, 0.6228, -0.5853, -0.5191, 0.7459, -0.5698, -0.345, 0.604, -0.7707, -0.2028, 0.2755, -0.9478, 0.1604, 0.4346, -0.9006, -0.001983, 0.6057, -0.7705, 0.1989, 0.4686, -0.8072, 0.3589, 0.4346, -0.9006, -0.001983, 0.604, -0.7707, -0.2028, 0.729, -0.6845, -0.002206, 0.6057, -0.7705, 0.1989, 0.604, -0.7707, -0.2028, 0.7459, -0.5698, -0.345, 0.8481, -0.5156, -0.1221, 0.729, -0.6845, -0.002206, -0.08322, -0.9912, 0.1033, -0.1565, -0.9841, 0.08354, 0.8532, -0.3068, -0.4219, 0.7252, -0.3085, -0.6156, -0.1565, -0.9841, 0.08354, -0.1706, -0.9852, 0.0183, 0.9474, -0.2854, -0.1451, 0.8532, -0.3068, -0.4219, -0.1706, -0.9852, 0.0183, -0.1715, -0.9851, -0.01496, 0.9481, -0.2859, 0.1389, 0.9474, -0.2854, -0.1451, 0.7252, -0.3085, -0.6156, 0.8532, -0.3068, -0.4219, 0.7459, -0.5698, -0.345, 0.6228, -0.5853, -0.5191, 0.8532, -0.3068, -0.4219, 0.9474, -0.2854, -0.1451, 0.8481, -0.5156, -0.1221, 0.7459, -0.5698, -0.345, 0.9474, -0.2854, -0.1451, 0.9481, -0.2859, 0.1389, 0.8489, -0.5156, 0.1168, 0.8481, -0.5156, -0.1221, -0.08354, -0.9911, -0.1032, 0.7288, -0.3083, 0.6114, 0.8551, -0.3077, 0.4173, -0.1559, -0.9841, -0.0856, 0.7288, -0.3083, 0.6114, 0.6256, -0.5856, 0.5155, 0.7479, -0.5697, 0.3409, 0.8551, -0.3077, 0.4173, 0.6256, -0.5856, 0.5155, 0.4686, -0.8072, 0.3589, 0.6057, -0.7705, 0.1989, 0.7479, -0.5697, 0.3409, -0.1559, -0.9841, -0.0856, 0.8551, -0.3077, 0.4173, 0.9481, -0.2859, 0.1389, -0.1715, -0.9851, -0.01496, 0.8551, -0.3077, 0.4173, 0.7479, -0.5697, 0.3409, 0.8489, -0.5156, 0.1168, 0.9481, -0.2859, 0.1389, 0.7479, -0.5697, 0.3409, 0.6057, -0.7705, 0.1989, 0.729, -0.6845, -0.002206, 0.8489, -0.5156, 0.1168, 0.729, -0.6845, -0.002206, 0.8481, -0.5156, -0.1221, 0.8489, -0.5156, 0.1168, 0.08301, -0.9912, -0.1036, 0.1563, -0.9841, -0.08409, -0.8532, -0.3068, 0.4219, -0.7252, -0.3084, 0.6156, 0.1563, -0.9841, -0.08409, 0.1706, -0.9852, -0.01865, -0.9474, -0.2854, 0.1451, -0.8532, -0.3068, 0.4219, 0.1706, -0.9852, -0.01865, 0.1716, -0.9851, 0.01449, -0.9482, -0.2858, -0.1389, -0.9474, -0.2854, 0.1451, -0.7252, -0.3084, 0.6156, -0.8532, -0.3068, 0.4219, -0.7459, -0.5698, 0.345, -0.6228, -0.5853, 0.5191, -0.8532, -0.3068, 0.4219, -0.9474, -0.2854, 0.1451, -0.8481, -0.5156, 0.1221, -0.7459, -0.5698, 0.345, -0.9474, -0.2854, 0.1451, -0.9482, -0.2858, -0.1389, -0.8489, -0.5155, -0.1168, -0.8481, -0.5156, 0.1221, 0.08376, -0.9912, 0.1028, -0.7288, -0.3083, -0.6114, -0.8551, -0.3077, -0.4173, 0.1562, -0.9841, 0.08486, -0.7288, -0.3083, -0.6114, -0.6256, -0.5856, -0.5155, -0.7479, -0.5696, -0.3409, -0.8551, -0.3077, -0.4173, -0.6256, -0.5856, -0.5155, -0.4686, -0.8072, -0.3589, -0.6057, -0.7704, -0.1989, -0.7479, -0.5696, -0.3409, 0.1562, -0.9841, 0.08486, -0.8551, -0.3077, -0.4173, -0.9482, -0.2858, -0.1389, 0.1716, -0.9851, 0.01449, -0.8551, -0.3077, -0.4173, -0.7479, -0.5696, -0.3409, -0.8489, -0.5155, -0.1168, -0.9482, -0.2858, -0.1389, -0.7479, -0.5696, -0.3409, -0.6057, -0.7704, -0.1989, -0.7291, -0.6844, 0.00221, -0.8489, -0.5155, -0.1168, -0.1134, -0.9935, 0.0003493, -0.2742, -0.9479, 0.1622, -0.4346, -0.9006, 0.001986, -0.2755, -0.9478, -0.1604, -0.2742, -0.9479, 0.1622, -0.4663, -0.8071, 0.3621, -0.604, -0.7707, 0.2028, -0.4346, -0.9006, 0.001986, -0.4663, -0.8071, 0.3621, -0.6228, -0.5853, 0.5191, -0.7459, -0.5698, 0.345, -0.604, -0.7707, 0.2028, -0.2755, -0.9478, -0.1604, -0.4346, -0.9006, 0.001986, -0.6057, -0.7704, -0.1989, -0.4686, -0.8072, -0.3589, -0.4346, -0.9006, 0.001986, -0.604, -0.7707, 0.2028, -0.7291, -0.6844, 0.00221, -0.6057, -0.7704, -0.1989, -0.604, -0.7707, 0.2028, -0.7459, -0.5698, 0.345, -0.8481, -0.5156, 0.1221, -0.7291, -0.6844, 0.00221, -0.8481, -0.5156, 0.1221, -0.8489, -0.5155, -0.1168, -0.7291, -0.6844, 0.00221, 0.000366, -0.9935, 0.1134, 0.1622, -0.9479, 0.2742, 0.001994, -0.9006, 0.4345, -0.1604, -0.9478, 0.2755, 0.1622, -0.9479, 0.2742, 0.3621, -0.8071, 0.4663, 0.2028, -0.7707, 0.604, 0.001994, -0.9006, 0.4345, 0.3621, -0.8071, 0.4663, 0.5191, -0.5854, 0.6228, 0.345, -0.5698, 0.7459, 0.2028, -0.7707, 0.604, -0.1604, -0.9478, 0.2755, 0.001994, -0.9006, 0.4345, -0.199, -0.7705, 0.6056, -0.3589, -0.8072, 0.4686, 0.001994, -0.9006, 0.4345, 0.2028, -0.7707, 0.604, 0.002216, -0.6844, 0.7291, -0.199, -0.7705, 0.6056, 0.2028, -0.7707, 0.604, 0.345, -0.5698, 0.7459, 0.1221, -0.5155, 0.8481, 0.002216, -0.6844, 0.7291, -0.1037, -0.9912, -0.08283, -0.0845, -0.9841, -0.1561, 0.4219, -0.3068, 0.8532, 0.6156, -0.3084, 0.7252, -0.0845, -0.9841, -0.1561, -0.01828, -0.9852, -0.1706, 0.1451, -0.2855, 0.9473, 0.4219, -0.3068, 0.8532, -0.01828, -0.9852, -0.1706, 0.01464, -0.9851, -0.1716, -0.1389, -0.2859, 0.9481, 0.1451, -0.2855, 0.9473, 0.6156, -0.3084, 0.7252, 0.4219, -0.3068, 0.8532, 0.345, -0.5698, 0.7459, 0.5191, -0.5854, 0.6228, 0.4219, -0.3068, 0.8532, 0.1451, -0.2855, 0.9473, 0.1221, -0.5155, 0.8481, 0.345, -0.5698, 0.7459, 0.1451, -0.2855, 0.9473, -0.1389, -0.2859, 0.9481, -0.1168, -0.5155, 0.8489, 0.1221, -0.5155, 0.8481, 0.1028, -0.9912, -0.08379, -0.6114, -0.3083, 0.7288, -0.4173, -0.3077, 0.8551, 0.08461, -0.9841, -0.1563, -0.6114, -0.3083, 0.7288, -0.5155, -0.5855, 0.6256, -0.3409, -0.5697, 0.7479, -0.4173, -0.3077, 0.8551, -0.5155, -0.5855, 0.6256, -0.3589, -0.8072, 0.4686, -0.199, -0.7705, 0.6056, -0.3409, -0.5697, 0.7479, 0.08461, -0.9841, -0.1563, -0.4173, -0.3077, 0.8551, -0.1389, -0.2859, 0.9481, 0.01464, -0.9851, -0.1716, -0.4173, -0.3077, 0.8551, -0.3409, -0.5697, 0.7479, -0.1168, -0.5155, 0.8489, -0.1389, -0.2859, 0.9481, -0.3409, -0.5697, 0.7479, -0.199, -0.7705, 0.6056, 0.002216, -0.6844, 0.7291, -0.1168, -0.5155, 0.8489, 0.002216, -0.6844, 0.7291, 0.1221, -0.5155, 0.8481, -0.1168, -0.5155, 0.8489, -0.0003542, 0.9935, -0.1134, 0.1605, 0.9479, -0.2752, -0.0006909, 0.9006, -0.4346, -0.1621, 0.9478, -0.2745, 0.1605, 0.9479, -0.2752, 0.3593, 0.8071, -0.4685, 0.1991, 0.7707, -0.6053, -0.0006909, 0.9006, -0.4346, 0.3593, 0.8071, -0.4685, 0.5153, 0.5853, -0.626, 0.3404, 0.5698, -0.748, 0.1991, 0.7707, -0.6053, -0.1621, 0.9478, -0.2745, -0.0006909, 0.9006, -0.4346, -0.2027, 0.7704, -0.6044, -0.3618, 0.8072, -0.4664, -0.0006909, 0.9006, -0.4346, 0.1991, 0.7707, -0.6053, -0.002256, 0.6844, -0.7291, -0.2027, 0.7704, -0.6044, 0.1991, 0.7707, -0.6053, 0.3404, 0.5698, -0.748, 0.1169, 0.5156, -0.8489, -0.002256, 0.6844, -0.7291, -0.1028, 0.9912, 0.08376, -0.08344, 0.9841, 0.1568, 0.4166, 0.3068, -0.8557, 0.6111, 0.3084, -0.729, -0.08344, 0.9841, 0.1568, -0.01761, 0.9852, 0.1705, 0.1393, 0.2854, -0.9482, 0.4166, 0.3068, -0.8557, -0.01761, 0.9852, 0.1705, 0.01593, 0.9851, 0.1715, -0.1448, 0.2859, -0.9473, 0.1393, 0.2854, -0.9482, 0.6111, 0.3084, -0.729, 0.4166, 0.3068, -0.8557, 0.3404, 0.5698, -0.748, 0.5153, 0.5853, -0.626, 0.4166, 0.3068, -0.8557, 0.1393, 0.2854, -0.9482, 0.1169, 0.5156, -0.8489, 0.3404, 0.5698, -0.748, 0.1393, 0.2854, -0.9482, -0.1448, 0.2859, -0.9473, -0.122, 0.5155, -0.8482, 0.1169, 0.5156, -0.8489, 0.1032, 0.9912, 0.08323, -0.6158, 0.3083, -0.7251, -0.4225, 0.3078, -0.8525, 0.08562, 0.9841, 0.1558, -0.6158, 0.3083, -0.7251, -0.5193, 0.5856, -0.6224, -0.3455, 0.5696, -0.7458, -0.4225, 0.3078, -0.8525, -0.5193, 0.5856, -0.6224, -0.3618, 0.8072, -0.4664, -0.2027, 0.7704, -0.6044, -0.3455, 0.5696, -0.7458, 0.08562, 0.9841, 0.1558, -0.4225, 0.3078, -0.8525, -0.1448, 0.2859, -0.9473, 0.01593, 0.9851, 0.1715, -0.4225, 0.3078, -0.8525, -0.3455, 0.5696, -0.7458, -0.122, 0.5155, -0.8482, -0.1448, 0.2859, -0.9473, -0.3455, 0.5696, -0.7458, -0.2027, 0.7704, -0.6044, -0.002256, 0.6844, -0.7291, -0.122, 0.5155, -0.8482, -0.002256, 0.6844, -0.7291, 0.1169, 0.5156, -0.8489, -0.122, 0.5155, -0.8482, 0.1134, 0.9935, -0.0003495, 0.2752, 0.9479, 0.1605, 0.4345, 0.9006, -0.0006948, 0.2745, 0.9478, -0.1621, 0.2752, 0.9479, 0.1605, 0.4685, 0.8071, 0.3593, 0.6052, 0.7707, 0.1991, 0.4345, 0.9006, -0.0006948, 0.4685, 0.8071, 0.3593, 0.626, 0.5854, 0.5153, 0.748, 0.5698, 0.3404, 0.6052, 0.7707, 0.1991, 0.2745, 0.9478, -0.1621, 0.4345, 0.9006, -0.0006948, 0.6044, 0.7705, -0.2027, 0.4664, 0.8072, -0.3618, 0.4345, 0.9006, -0.0006948, 0.6052, 0.7707, 0.1991, 0.7291, 0.6844, -0.002284, 0.6044, 0.7705, -0.2027, 0.6052, 0.7707, 0.1991, 0.748, 0.5698, 0.3404, 0.8489, 0.5155, 0.1168, 0.7291, 0.6844, -0.002284, -0.08362, 0.9912, -0.1029, -0.1569, 0.9841, -0.08286, 0.8557, 0.3068, 0.4166, 0.729, 0.3085, 0.6111, -0.1569, 0.9841, -0.08286, -0.1707, 0.9852, -0.01729, 0.9482, 0.2854, 0.1393, 0.8557, 0.3068, 0.4166, -0.1707, 0.9852, -0.01729, -0.1714, 0.9851, 0.01605, 0.9473, 0.2858, -0.1448, 0.9482, 0.2854, 0.1393, 0.729, 0.3085, 0.6111, 0.8557, 0.3068, 0.4166, 0.748, 0.5698, 0.3404, 0.626, 0.5854, 0.5153, 0.8557, 0.3068, 0.4166, 0.9482, 0.2854, 0.1393, 0.8489, 0.5155, 0.1168, 0.748, 0.5698, 0.3404, 0.9482, 0.2854, 0.1393, 0.9473, 0.2858, -0.1448, 0.8482, 0.5155, -0.122, 0.8489, 0.5155, 0.1168, -0.08318, 0.9912, 0.1034, 0.7251, 0.3083, -0.6158, 0.8525, 0.3077, -0.4225, -0.1555, 0.9841, 0.08628, 0.7251, 0.3083, -0.6158, 0.6224, 0.5856, -0.5193, 0.7458, 0.5696, -0.3455, 0.8525, 0.3077, -0.4225, 0.6224, 0.5856, -0.5193, 0.4664, 0.8072, -0.3618, 0.6044, 0.7705, -0.2027, 0.7458, 0.5696, -0.3455, -0.1555, 0.9841, 0.08628, 0.8525, 0.3077, -0.4225, 0.9473, 0.2858, -0.1448, -0.1714, 0.9851, 0.01605, 0.8525, 0.3077, -0.4225, 0.7458, 0.5696, -0.3455, 0.8482, 0.5155, -0.122, 0.9473, 0.2858, -0.1448, 0.7458, 0.5696, -0.3455, 0.6044, 0.7705, -0.2027, 0.7291, 0.6844, -0.002284, 0.8482, 0.5155, -0.122, 0.7291, 0.6844, -0.002284, 0.8489, 0.5155, 0.1168, 0.8482, 0.5155, -0.122, -0.1134, 0.9935, 0.0003512, -0.2752, 0.9479, -0.1605, -0.4346, 0.9006, 0.0006958, -0.2745, 0.9478, 0.1621, -0.2752, 0.9479, -0.1605, -0.4685, 0.8071, -0.3593, -0.6053, 0.7707, -0.1991, -0.4346, 0.9006, 0.0006958, -0.4685, 0.8071, -0.3593, -0.626, 0.5854, -0.5153, -0.748, 0.5698, -0.3404, -0.6053, 0.7707, -0.1991, -0.2745, 0.9478, 0.1621, -0.4346, 0.9006, 0.0006958, -0.6044, 0.7704, 0.2027, -0.4664, 0.8072, 0.3618, -0.4346, 0.9006, 0.0006958, -0.6053, 0.7707, -0.1991, -0.7291, 0.6844, 0.002285, -0.6044, 0.7704, 0.2027, -0.6053, 0.7707, -0.1991, -0.748, 0.5698, -0.3404, -0.8489, 0.5156, -0.1168, -0.7291, 0.6844, 0.002285, 0.08372, 0.9912, 0.1029, 0.1568, 0.9841, 0.08306, -0.8557, 0.3068, -0.4166, -0.729, 0.3085, -0.6111, 0.1568, 0.9841, 0.08306, 0.1706, 0.9852, 0.01756, -0.9482, 0.2854, -0.1393, -0.8557, 0.3068, -0.4166, 0.1706, 0.9852, 0.01756, 0.1713, 0.9851, -0.01581, -0.9473, 0.2858, 0.1448, -0.9482, 0.2854, -0.1393, -0.729, 0.3085, -0.6111, -0.8557, 0.3068, -0.4166, -0.748, 0.5698, -0.3404, -0.626, 0.5854, -0.5153, -0.8557, 0.3068, -0.4166, -0.9482, 0.2854, -0.1393, -0.8489, 0.5156, -0.1168, -0.748, 0.5698, -0.3404, -0.9482, 0.2854, -0.1393, -0.9473, 0.2858, 0.1448, -0.8481, 0.5155, 0.122, -0.8489, 0.5156, -0.1168, 0.08297, 0.9912, -0.1035, -0.7251, 0.3083, 0.6158, -0.8525, 0.3077, 0.4225, 0.1553, 0.9841, -0.08626, -0.7251, 0.3083, 0.6158, -0.6224, 0.5856, 0.5193, -0.7457, 0.5697, 0.3455, -0.8525, 0.3077, 0.4225, -0.6224, 0.5856, 0.5193, -0.4664, 0.8072, 0.3618, -0.6044, 0.7704, 0.2027, -0.7457, 0.5697, 0.3455, 0.1553, 0.9841, -0.08626, -0.8525, 0.3077, 0.4225, -0.9473, 0.2858, 0.1448, 0.1713, 0.9851, -0.01581, -0.8525, 0.3077, 0.4225, -0.7457, 0.5697, 0.3455, -0.8481, 0.5155, 0.122, -0.9473, 0.2858, 0.1448, -0.7457, 0.5697, 0.3455, -0.6044, 0.7704, 0.2027, -0.7291, 0.6844, 0.002285, -0.8481, 0.5155, 0.122, -0.7291, 0.6844, 0.002285, -0.8489, 0.5156, -0.1168, -0.8481, 0.5155, 0.122, 0.1031, 0.9911, -0.08356, 0.0834, 0.9841, -0.1567, -0.4166, 0.3068, 0.8557, -0.6111, 0.3084, 0.729, 0.0834, 0.9841, -0.1567, 0.01716, 0.9852, -0.1707, -0.1393, 0.2854, 0.9482, -0.4166, 0.3068, 0.8557, 0.01716, 0.9852, -0.1707, -0.01644, 0.9851, -0.1713, 0.1448, 0.2859, 0.9473, -0.1393, 0.2854, 0.9482, -0.6111, 0.3084, 0.729, -0.4166, 0.3068, 0.8557, -0.3404, 0.5698, 0.748, -0.5153, 0.5853, 0.626, -0.4166, 0.3068, 0.8557, -0.1393, 0.2854, 0.9482, -0.1168, 0.5155, 0.8489, -0.3404, 0.5698, 0.748, -0.1393, 0.2854, 0.9482, 0.1448, 0.2859, 0.9473, 0.1221, 0.5155, 0.8481, -0.1168, 0.5155, 0.8489, -0.1034, 0.9912, -0.08302, 0.6158, 0.3083, 0.7251, 0.4225, 0.3078, 0.8525, -0.08633, 0.9841, -0.1555, 0.6158, 0.3083, 0.7251, 0.5193, 0.5856, 0.6225, 0.3455, 0.5697, 0.7458, 0.4225, 0.3078, 0.8525, 0.5193, 0.5856, 0.6225, 0.3618, 0.8072, 0.4664, 0.2027, 0.7705, 0.6044, 0.3455, 0.5697, 0.7458, -0.08633, 0.9841, -0.1555, 0.4225, 0.3078, 0.8525, 0.1448, 0.2859, 0.9473, -0.01644, 0.9851, -0.1713, 0.4225, 0.3078, 0.8525, 0.3455, 0.5697, 0.7458, 0.1221, 0.5155, 0.8481, 0.1448, 0.2859, 0.9473, 0.3455, 0.5697, 0.7458, 0.2027, 0.7705, 0.6044, 0.002354, 0.6844, 0.7291, 0.1221, 0.5155, 0.8481, 0.0003668, 0.9935, 0.1134, -0.1604, 0.9479, 0.2752, 0.0007365, 0.9007, 0.4345, 0.1621, 0.9478, 0.2745, -0.1604, 0.9479, 0.2752, -0.3593, 0.8071, 0.4685, -0.1991, 0.7708, 0.6052, 0.0007365, 0.9007, 0.4345, -0.3593, 0.8071, 0.4685, -0.5153, 0.5853, 0.626, -0.3404, 0.5698, 0.748, -0.1991, 0.7708, 0.6052, 0.1621, 0.9478, 0.2745, 0.0007365, 0.9007, 0.4345, 0.2027, 0.7705, 0.6044, 0.3618, 0.8072, 0.4664, 0.0007365, 0.9007, 0.4345, -0.1991, 0.7708, 0.6052, 0.002354, 0.6844, 0.7291, 0.2027, 0.7705, 0.6044, -0.1991, 0.7708, 0.6052, -0.3404, 0.5698, 0.748, -0.1168, 0.5155, 0.8489, 0.002354, 0.6844, 0.7291, -0.1168, 0.5155, 0.8489, 0.1221, 0.5155, 0.8481, 0.002354, 0.6844, 0.7291, -0.1028, -0.9912, 0.08378, -0.08322, -0.9912, 0.1033, 0.7252, -0.3085, -0.6156, 0.6114, -0.3083, -0.7288, 0.6114, -0.3083, -0.7288, 0.7252, -0.3085, -0.6156, 0.6228, -0.5853, -0.5191, 0.5155, -0.5855, -0.6256, 0.5155, -0.5855, -0.6256, 0.6228, -0.5853, -0.5191, 0.4663, -0.8071, -0.3622, 0.3589, -0.8072, -0.4686, 0.3589, -0.8072, -0.4686, 0.4663, -0.8071, -0.3622, 0.2742, -0.9479, -0.1622, 0.1604, -0.9478, -0.2755, 0.1604, -0.9478, -0.2755, 0.2742, -0.9479, -0.1622, 0.1134, -0.9935, -0.0003556, -0.0003524, -0.9935, -0.1134, -0.1134, -0.9935, 0.0003493, 0.000366, -0.9935, 0.1134, -0.1604, -0.9478, 0.2755, -0.2742, -0.9479, 0.1622, -0.2742, -0.9479, 0.1622, -0.1604, -0.9478, 0.2755, -0.3589, -0.8072, 0.4686, -0.4663, -0.8071, 0.3621, -0.4663, -0.8071, 0.3621, -0.3589, -0.8072, 0.4686, -0.5155, -0.5855, 0.6256, -0.6228, -0.5853, 0.5191, -0.6228, -0.5853, 0.5191, -0.5155, -0.5855, 0.6256, -0.6114, -0.3083, 0.7288, -0.7252, -0.3084, 0.6156, -0.7252, -0.3084, 0.6156, -0.6114, -0.3083, 0.7288, 0.1028, -0.9912, -0.08379, 0.08301, -0.9912, -0.1036, 0.08297, 0.9912, -0.1035, 0.1031, 0.9911, -0.08356, -0.6111, 0.3084, 0.729, -0.7251, 0.3083, 0.6158, -0.7251, 0.3083, 0.6158, -0.6111, 0.3084, 0.729, -0.5153, 0.5853, 0.626, -0.6224, 0.5856, 0.5193, -0.6224, 0.5856, 0.5193, -0.5153, 0.5853, 0.626, -0.3593, 0.8071, 0.4685, -0.4664, 0.8072, 0.3618, -0.4664, 0.8072, 0.3618, -0.3593, 0.8071, 0.4685, -0.1604, 0.9479, 0.2752, -0.2745, 0.9478, 0.1621, -0.2745, 0.9478, 0.1621, -0.1604, 0.9479, 0.2752, 0.0003668, 0.9935, 0.1134, -0.1134, 0.9935, 0.0003512, 0.1134, 0.9935, -0.0003495, 0.0003668, 0.9935, 0.1134, 0.1621, 0.9478, 0.2745, 0.2752, 0.9479, 0.1605, 0.2752, 0.9479, 0.1605, 0.1621, 0.9478, 0.2745, 0.3618, 0.8072, 0.4664, 0.4685, 0.8071, 0.3593, 0.4685, 0.8071, 0.3593, 0.3618, 0.8072, 0.4664, 0.5193, 0.5856, 0.6225, 0.626, 0.5854, 0.5153, 0.626, 0.5854, 0.5153, 0.5193, 0.5856, 0.6225, 0.6158, 0.3083, 0.7251, 0.729, 0.3085, 0.6111, 0.729, 0.3085, 0.6111, 0.6158, 0.3083, 0.7251, -0.1034, 0.9912, -0.08302, -0.08362, 0.9912, -0.1029, -0.08322, -0.9912, 0.1033, -0.08318, 0.9912, 0.1034, -0.1555, 0.9841, 0.08628, -0.1565, -0.9841, 0.08354, -0.1565, -0.9841, 0.08354, -0.1555, 0.9841, 0.08628, -0.1714, 0.9851, 0.01605, -0.1706, -0.9852, 0.0183, -0.1706, -0.9852, 0.0183, -0.1714, 0.9851, 0.01605, -0.1707, 0.9852, -0.01729, -0.1715, -0.9851, -0.01496, -0.1715, -0.9851, -0.01496, -0.1707, 0.9852, -0.01729, -0.1569, 0.9841, -0.08286, -0.1559, -0.9841, -0.0856, -0.1559, -0.9841, -0.0856, -0.1569, 0.9841, -0.08286, -0.08362, 0.9912, -0.1029, -0.08354, -0.9911, -0.1032, 0.1031, 0.9911, -0.08356, 0.1028, -0.9912, -0.08379, 0.08461, -0.9841, -0.1563, 0.0834, 0.9841, -0.1567, 0.0834, 0.9841, -0.1567, 0.08461, -0.9841, -0.1563, 0.01464, -0.9851, -0.1716, 0.01716, 0.9852, -0.1707, 0.01716, 0.9852, -0.1707, 0.01464, -0.9851, -0.1716, -0.01828, -0.9852, -0.1706, -0.01644, 0.9851, -0.1713, -0.01644, 0.9851, -0.1713, -0.01828, -0.9852, -0.1706, -0.0845, -0.9841, -0.1561, -0.08633, 0.9841, -0.1555, -0.08633, 0.9841, -0.1555, -0.0845, -0.9841, -0.1561, -0.1037, -0.9912, -0.08283, -0.1034, 0.9912, -0.08302, 0.000366, -0.9935, 0.1134, 0.1134, -0.9935, -0.0003556, 0.2755, -0.9478, 0.1604, 0.1622, -0.9479, 0.2742, 0.1622, -0.9479, 0.2742, 0.2755, -0.9478, 0.1604, 0.4686, -0.8072, 0.3589, 0.3621, -0.8071, 0.4663, 0.3621, -0.8071, 0.4663, 0.4686, -0.8072, 0.3589, 0.6256, -0.5856, 0.5155, 0.5191, -0.5854, 0.6228, 0.5191, -0.5854, 0.6228, 0.6256, -0.5856, 0.5155, 0.7288, -0.3083, 0.6114, 0.6156, -0.3084, 0.7252, 0.6156, -0.3084, 0.7252, 0.7288, -0.3083, 0.6114, -0.08354, -0.9911, -0.1032, -0.1037, -0.9912, -0.08283, 0.08376, -0.9912, 0.1028, 0.1032, -0.9912, 0.08324, -0.6156, -0.3085, -0.7252, -0.7288, -0.3083, -0.6114, -0.7288, -0.3083, -0.6114, -0.6156, -0.3085, -0.7252, -0.5191, -0.5854, -0.6228, -0.6256, -0.5856, -0.5155, -0.6256, -0.5856, -0.5155, -0.5191, -0.5854, -0.6228, -0.3622, -0.8071, -0.4663, -0.4686, -0.8072, -0.3589, -0.4686, -0.8072, -0.3589, -0.3622, -0.8071, -0.4663, -0.1622, -0.9479, -0.2742, -0.2755, -0.9478, -0.1604, -0.2755, -0.9478, -0.1604, -0.1622, -0.9479, -0.2742, -0.0003524, -0.9935, -0.1134, -0.1134, -0.9935, 0.0003493, 0.08372, 0.9912, 0.1029, 0.08376, -0.9912, 0.1028, 0.1562, -0.9841, 0.08486, 0.1568, 0.9841, 0.08306, 0.1568, 0.9841, 0.08306, 0.1562, -0.9841, 0.08486, 0.1716, -0.9851, 0.01449, 0.1706, 0.9852, 0.01756, 0.1706, 0.9852, 0.01756, 0.1716, -0.9851, 0.01449, 0.1706, -0.9852, -0.01865, 0.1713, 0.9851, -0.01581, 0.1713, 0.9851, -0.01581, 0.1706, -0.9852, -0.01865, 0.1563, -0.9841, -0.08409, 0.1553, 0.9841, -0.08626, 0.1553, 0.9841, -0.08626, 0.1563, -0.9841, -0.08409, 0.08301, -0.9912, -0.1036, 0.08297, 0.9912, -0.1035, -0.1134, 0.9935, 0.0003512, -0.0003542, 0.9935, -0.1134, -0.1621, 0.9478, -0.2745, -0.2752, 0.9479, -0.1605, -0.2752, 0.9479, -0.1605, -0.1621, 0.9478, -0.2745, -0.3618, 0.8072, -0.4664, -0.4685, 0.8071, -0.3593, -0.4685, 0.8071, -0.3593, -0.3618, 0.8072, -0.4664, -0.5193, 0.5856, -0.6224, -0.626, 0.5854, -0.5153, -0.626, 0.5854, -0.5153, -0.5193, 0.5856, -0.6224, -0.6158, 0.3083, -0.7251, -0.729, 0.3085, -0.6111, -0.729, 0.3085, -0.6111, -0.6158, 0.3083, -0.7251, 0.1032, 0.9912, 0.08323, 0.08372, 0.9912, 0.1029, -0.1028, 0.9912, 0.08376, -0.1028, -0.9912, 0.08378, -0.08504, -0.9841, 0.1561, -0.08344, 0.9841, 0.1568, -0.08344, 0.9841, 0.1568, -0.08504, -0.9841, 0.1561, -0.01441, -0.9851, 0.1715, -0.01761, 0.9852, 0.1705, -0.01761, 0.9852, 0.1705, -0.01441, -0.9851, 0.1715, 0.01862, -0.9852, 0.1707, 0.01593, 0.9851, 0.1715, 0.01593, 0.9851, 0.1715, 0.01862, -0.9852, 0.1707, 0.08351, -0.9841, 0.1566, 0.08562, 0.9841, 0.1558, 0.08562, 0.9841, 0.1558, 0.08351, -0.9841, 0.1566, 0.1032, -0.9912, 0.08324, 0.1032, 0.9912, 0.08323, -0.0003542, 0.9935, -0.1134, 0.1134, 0.9935, -0.0003495, 0.2745, 0.9478, -0.1621, 0.1605, 0.9479, -0.2752, 0.1605, 0.9479, -0.2752, 0.2745, 0.9478, -0.1621, 0.4664, 0.8072, -0.3618, 0.3593, 0.8071, -0.4685, 0.3593, 0.8071, -0.4685, 0.4664, 0.8072, -0.3618, 0.6224, 0.5856, -0.5193, 0.5153, 0.5853, -0.626, 0.5153, 0.5853, -0.626, 0.6224, 0.5856, -0.5193, 0.7251, 0.3083, -0.6158, 0.6111, 0.3084, -0.729, 0.6111, 0.3084, -0.729, 0.7251, 0.3083, -0.6158, -0.08318, 0.9912, 0.1034, -0.1028, 0.9912, 0.08376, 0.1134, -0.9935, -0.0003556, 0.000366, -0.9935, 0.1134, -0.1134, -0.9935, 0.0003493, -0.0003524, -0.9935, -0.1134])] * 3)])

# ---- objects
ob_plane_001 = bpy.data.objects.new('Plane.001', me_mesh_002)

# ---- transforms, parenting, visibility, modifiers, constraints
ob_plane_001.location = (0.0, 0.0, 0.0)
ob_plane_001.color = (0.8, 0.8, 0.8, 1.0)
ob_plane_001.lineart.crease_threshold = 0.0

# ---- collection membership
col_collection.objects.link(ob_plane_001)

# ---- scene / render settings (as saved in the file)
scene.frame_start = 1; scene.frame_end = 250; scene.frame_set(85)
scene.render.engine = 'BLENDER_EEVEE_NEXT'
scene.render.fps = 25
scene.cycles.use_denoising = False
scene.cycles.samples = 128
scene.cycles.sampling_pattern = 'TABULATED_SOBOL'
scene.cycles.use_adaptive_sampling = False
scene.cycles.use_light_tree = False
scene.view_settings.view_transform = 'Filmic'
bpy.context.view_layer.update()

# ---- added for rendering (the .blend has no active camera and no usable light): camera, sun
cam_auto = bpy.data.cameras.new('AutoCamera')
cam_auto.lens = 50.0
cam_auto.sensor_width = 36.0
cam_auto.clip_end = 1000.0
ob_auto_camera = bpy.data.objects.new('AutoCamera', cam_auto)
scene.collection.objects.link(ob_auto_camera)
ob_auto_camera.location = (33.682, -40.4767, 43.3722)
ob_auto_camera.rotation_euler = (1.09748, -7.21219e-08, 0.694738)
scene.camera = ob_auto_camera
light_auto_sun = bpy.data.lights.new('AutoSun', 'SUN')
light_auto_sun.energy = 3.0
light_auto_sun.angle = 0.0523599
ob_auto_sun = bpy.data.objects.new('AutoSun', light_auto_sun)
scene.collection.objects.link(ob_auto_sun)
ob_auto_sun.rotation_euler = (0.872665, 0.174533, 0.523599)
bpy.context.view_layer.update()
